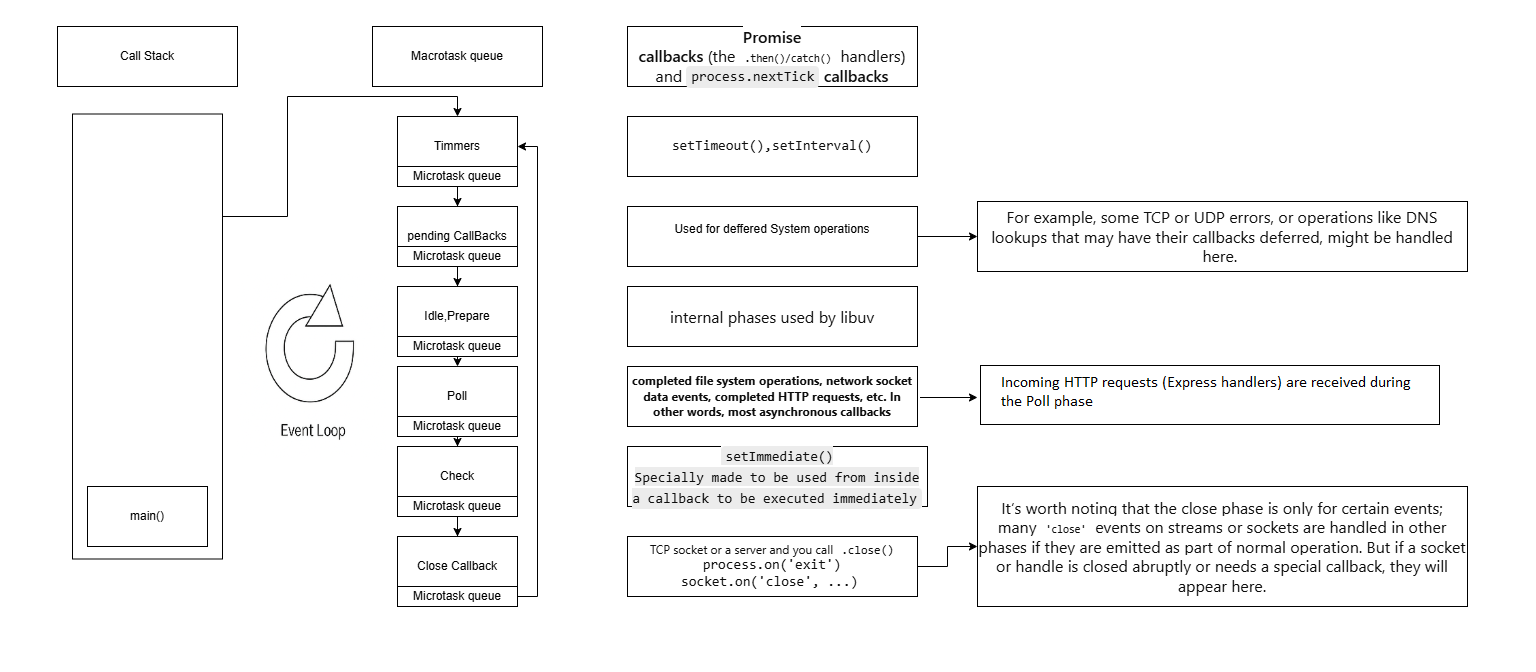

The diagram above was exported from draw.io. Its source (the exported page's mxGraphModel, read from the mxfile embedded in the PNG):
<mxGraphModel dx="4180" dy="1502" grid="1" gridSize="10" guides="1" tooltips="1" connect="1" arrows="1" fold="1" page="1" pageScale="1" pageWidth="850" pageHeight="1100" math="0" shadow="0">
  <root>
    <mxCell id="0" />
    <mxCell id="1" parent="0" />
    <mxCell id="C8Sb6ADSfgqcKveN5kZt-28" style="edgeStyle=orthogonalEdgeStyle;rounded=0;orthogonalLoop=1;jettySize=auto;html=1;entryX=0.5;entryY=0;entryDx=0;entryDy=0;" parent="1" source="C8Sb6ADSfgqcKveN5kZt-1" target="C8Sb6ADSfgqcKveN5kZt-2" edge="1">
      <mxGeometry relative="1" as="geometry">
        <Array as="points">
          <mxPoint x="200" y="410" />
          <mxPoint x="200" y="290" />
          <mxPoint x="370" y="290" />
        </Array>
      </mxGeometry>
    </mxCell>
    <mxCell id="C8Sb6ADSfgqcKveN5kZt-1" value="" style="rounded=0;whiteSpace=wrap;html=1;" parent="1" vertex="1">
      <mxGeometry x="-15" y="307.5" width="150" height="445" as="geometry" />
    </mxCell>
    <mxCell id="C8Sb6ADSfgqcKveN5kZt-2" value="Timmers" style="rounded=0;whiteSpace=wrap;html=1;" parent="1" vertex="1">
      <mxGeometry x="310" y="310" width="120" height="60" as="geometry" />
    </mxCell>
    <mxCell id="C8Sb6ADSfgqcKveN5kZt-3" value="pending CallBacks" style="rounded=0;whiteSpace=wrap;html=1;" parent="1" vertex="1">
      <mxGeometry x="310" y="400" width="120" height="60" as="geometry" />
    </mxCell>
    <mxCell id="C8Sb6ADSfgqcKveN5kZt-4" value="Idle,Prepare" style="rounded=0;whiteSpace=wrap;html=1;" parent="1" vertex="1">
      <mxGeometry x="310" y="480" width="120" height="60" as="geometry" />
    </mxCell>
    <mxCell id="C8Sb6ADSfgqcKveN5kZt-32" style="edgeStyle=orthogonalEdgeStyle;rounded=0;orthogonalLoop=1;jettySize=auto;html=1;entryX=0.5;entryY=0;entryDx=0;entryDy=0;" parent="1" source="C8Sb6ADSfgqcKveN5kZt-5" target="C8Sb6ADSfgqcKveN5kZt-6" edge="1">
      <mxGeometry relative="1" as="geometry" />
    </mxCell>
    <mxCell id="C8Sb6ADSfgqcKveN5kZt-5" value="Poll" style="rounded=0;whiteSpace=wrap;html=1;" parent="1" vertex="1">
      <mxGeometry x="310" y="560" width="120" height="60" as="geometry" />
    </mxCell>
    <mxCell id="C8Sb6ADSfgqcKveN5kZt-6" value="Check" style="rounded=0;whiteSpace=wrap;html=1;" parent="1" vertex="1">
      <mxGeometry x="310" y="640" width="120" height="60" as="geometry" />
    </mxCell>
    <mxCell id="C8Sb6ADSfgqcKveN5kZt-7" value="Close Callback" style="rounded=0;whiteSpace=wrap;html=1;" parent="1" vertex="1">
      <mxGeometry x="310" y="730" width="120" height="60" as="geometry" />
    </mxCell>
    <mxCell id="C8Sb6ADSfgqcKveN5kZt-8" value="Macrotask queue" style="rounded=0;whiteSpace=wrap;html=1;" parent="1" vertex="1">
      <mxGeometry x="285" y="220" width="170" height="60" as="geometry" />
    </mxCell>
    <mxCell id="C8Sb6ADSfgqcKveN5kZt-10" value="" style="verticalLabelPosition=bottom;verticalAlign=top;html=1;shape=mxgraph.basic.partConcEllipse;startAngle=0.25;endAngle=0.1;arcWidth=0.5;" parent="1" vertex="1">
      <mxGeometry x="150" y="490" width="100" height="100" as="geometry" />
    </mxCell>
    <mxCell id="C8Sb6ADSfgqcKveN5kZt-11" value="" style="shape=flexArrow;endArrow=classic;html=1;rounded=0;width=10.64516129032258;endSize=13.48709677419355;endWidth=47;" parent="1" edge="1">
      <mxGeometry width="50" height="50" relative="1" as="geometry">
        <mxPoint x="210" y="500" as="sourcePoint" />
        <mxPoint x="240" y="530" as="targetPoint" />
      </mxGeometry>
    </mxCell>
    <mxCell id="C8Sb6ADSfgqcKveN5kZt-29" style="edgeStyle=orthogonalEdgeStyle;rounded=0;orthogonalLoop=1;jettySize=auto;html=1;entryX=0.5;entryY=0;entryDx=0;entryDy=0;" parent="1" source="C8Sb6ADSfgqcKveN5kZt-12" target="C8Sb6ADSfgqcKveN5kZt-3" edge="1">
      <mxGeometry relative="1" as="geometry" />
    </mxCell>
    <mxCell id="C8Sb6ADSfgqcKveN5kZt-12" value="Microtask queue" style="rounded=0;whiteSpace=wrap;html=1;" parent="1" vertex="1">
      <mxGeometry x="310" y="360" width="120" height="20" as="geometry" />
    </mxCell>
    <mxCell id="C8Sb6ADSfgqcKveN5kZt-39" style="edgeStyle=orthogonalEdgeStyle;rounded=0;orthogonalLoop=1;jettySize=auto;html=1;entryX=0.5;entryY=0;entryDx=0;entryDy=0;" parent="1" source="C8Sb6ADSfgqcKveN5kZt-19" target="C8Sb6ADSfgqcKveN5kZt-4" edge="1">
      <mxGeometry relative="1" as="geometry" />
    </mxCell>
    <mxCell id="C8Sb6ADSfgqcKveN5kZt-19" value="Microtask queue" style="rounded=0;whiteSpace=wrap;html=1;" parent="1" vertex="1">
      <mxGeometry x="310" y="440" width="120" height="20" as="geometry" />
    </mxCell>
    <mxCell id="C8Sb6ADSfgqcKveN5kZt-31" style="edgeStyle=orthogonalEdgeStyle;rounded=0;orthogonalLoop=1;jettySize=auto;html=1;exitX=0.5;exitY=1;exitDx=0;exitDy=0;entryX=0.5;entryY=0;entryDx=0;entryDy=0;" parent="1" source="C8Sb6ADSfgqcKveN5kZt-20" target="C8Sb6ADSfgqcKveN5kZt-5" edge="1">
      <mxGeometry relative="1" as="geometry" />
    </mxCell>
    <mxCell id="C8Sb6ADSfgqcKveN5kZt-20" value="Microtask queue" style="rounded=0;whiteSpace=wrap;html=1;" parent="1" vertex="1">
      <mxGeometry x="310" y="530" width="120" height="20" as="geometry" />
    </mxCell>
    <mxCell id="C8Sb6ADSfgqcKveN5kZt-21" value="Microtask queue" style="rounded=0;whiteSpace=wrap;html=1;" parent="1" vertex="1">
      <mxGeometry x="310" y="610" width="120" height="20" as="geometry" />
    </mxCell>
    <mxCell id="C8Sb6ADSfgqcKveN5kZt-33" style="edgeStyle=orthogonalEdgeStyle;rounded=0;orthogonalLoop=1;jettySize=auto;html=1;entryX=0.5;entryY=0;entryDx=0;entryDy=0;" parent="1" source="C8Sb6ADSfgqcKveN5kZt-22" target="C8Sb6ADSfgqcKveN5kZt-7" edge="1">
      <mxGeometry relative="1" as="geometry" />
    </mxCell>
    <mxCell id="C8Sb6ADSfgqcKveN5kZt-22" value="Microtask queue" style="rounded=0;whiteSpace=wrap;html=1;" parent="1" vertex="1">
      <mxGeometry x="310" y="690" width="120" height="20" as="geometry" />
    </mxCell>
    <mxCell id="C8Sb6ADSfgqcKveN5kZt-34" style="edgeStyle=orthogonalEdgeStyle;rounded=0;orthogonalLoop=1;jettySize=auto;html=1;entryX=1;entryY=0.5;entryDx=0;entryDy=0;" parent="1" source="C8Sb6ADSfgqcKveN5kZt-23" target="C8Sb6ADSfgqcKveN5kZt-2" edge="1">
      <mxGeometry relative="1" as="geometry">
        <Array as="points">
          <mxPoint x="450" y="790" />
          <mxPoint x="450" y="340" />
        </Array>
      </mxGeometry>
    </mxCell>
    <mxCell id="C8Sb6ADSfgqcKveN5kZt-23" value="Microtask queue" style="rounded=0;whiteSpace=wrap;html=1;" parent="1" vertex="1">
      <mxGeometry x="310" y="780" width="120" height="20" as="geometry" />
    </mxCell>
    <mxCell id="C8Sb6ADSfgqcKveN5kZt-25" value="Event Loop" style="text;html=1;align=center;verticalAlign=middle;whiteSpace=wrap;rounded=0;" parent="1" vertex="1">
      <mxGeometry x="160" y="600" width="80" height="30" as="geometry" />
    </mxCell>
    <mxCell id="C8Sb6ADSfgqcKveN5kZt-26" value="main()" style="rounded=0;whiteSpace=wrap;html=1;" parent="1" vertex="1">
      <mxGeometry y="680" width="120" height="60" as="geometry" />
    </mxCell>
    <mxCell id="C8Sb6ADSfgqcKveN5kZt-27" value="Call Stack" style="rounded=0;whiteSpace=wrap;html=1;" parent="1" vertex="1">
      <mxGeometry x="-30" y="220" width="180" height="60" as="geometry" />
    </mxCell>
    <mxCell id="C8Sb6ADSfgqcKveN5kZt-42" value="&lt;span style=&quot;color: rgb(13, 13, 13); font-family: ui-monospace, SFMono-Regular, &amp;quot;SF Mono&amp;quot;, Menlo, Consolas, &amp;quot;Liberation Mono&amp;quot;, monospace; font-size: 14px; text-align: start;&quot;&gt;setTimeout(),&lt;/span&gt;&lt;span style=&quot;color: rgb(13, 13, 13); font-family: ui-monospace, SFMono-Regular, &amp;quot;SF Mono&amp;quot;, Menlo, Consolas, &amp;quot;Liberation Mono&amp;quot;, monospace; font-size: 14px; text-align: start;&quot;&gt;setInterval()&lt;/span&gt;" style="rounded=0;whiteSpace=wrap;html=1;" parent="1" vertex="1">
      <mxGeometry x="540" y="310" width="290" height="60" as="geometry" />
    </mxCell>
    <mxCell id="C8Sb6ADSfgqcKveN5kZt-57" style="edgeStyle=orthogonalEdgeStyle;rounded=0;orthogonalLoop=1;jettySize=auto;html=1;entryX=0;entryY=0.5;entryDx=0;entryDy=0;" parent="1" source="C8Sb6ADSfgqcKveN5kZt-43" target="C8Sb6ADSfgqcKveN5kZt-56" edge="1">
      <mxGeometry relative="1" as="geometry" />
    </mxCell>
    <mxCell id="C8Sb6ADSfgqcKveN5kZt-43" value="Used for deffered System operations&lt;div&gt;&lt;br/&gt;&lt;/div&gt;" style="rounded=0;whiteSpace=wrap;html=1;" parent="1" vertex="1">
      <mxGeometry x="540" y="400" width="290" height="60" as="geometry" />
    </mxCell>
    <mxCell id="C8Sb6ADSfgqcKveN5kZt-46" value="&lt;span style=&quot;color: rgb(13, 13, 13); font-family: ui-sans-serif, -apple-system, system-ui, &amp;quot;Segoe UI&amp;quot;, Helvetica, &amp;quot;Apple Color Emoji&amp;quot;, Arial, sans-serif, &amp;quot;Segoe UI Emoji&amp;quot;, &amp;quot;Segoe UI Symbol&amp;quot;; font-size: 16px; text-align: start; background-color: rgb(255, 255, 255);&quot;&gt;internal phases used by libuv&lt;/span&gt;" style="rounded=0;whiteSpace=wrap;html=1;" parent="1" vertex="1">
      <mxGeometry x="540" y="480" width="290" height="60" as="geometry" />
    </mxCell>
    <mxCell id="C8Sb6ADSfgqcKveN5kZt-47" value="&lt;span style=&quot;color: rgb(13, 13, 13); font-family: ui-sans-serif, -apple-system, system-ui, &amp;quot;Segoe UI&amp;quot;, Helvetica, &amp;quot;Apple Color Emoji&amp;quot;, Arial, sans-serif, &amp;quot;Segoe UI Emoji&amp;quot;, &amp;quot;Segoe UI Symbol&amp;quot;; text-align: start; background-color: rgb(255, 255, 255);&quot;&gt;&lt;font style=&quot;font-size: 12px;&quot;&gt;&lt;b&gt;completed file system operations, network socket data events, completed HTTP requests, etc. In other words, most asynchronous callbacks&lt;/b&gt;&lt;/font&gt;&lt;/span&gt;" style="rounded=0;whiteSpace=wrap;html=1;" parent="1" vertex="1">
      <mxGeometry x="540" y="560" width="290" height="60" as="geometry" />
    </mxCell>
    <mxCell id="C8Sb6ADSfgqcKveN5kZt-48" value="&lt;span style=&quot;border: 0px solid rgba(13, 13, 13, 0.05); box-sizing: border-box; margin: 0px; padding: 0px; font-weight: 600; color: rgb(13, 13, 13); font-family: ui-sans-serif, -apple-system, system-ui, &amp;quot;Segoe UI&amp;quot;, Helvetica, &amp;quot;Apple Color Emoji&amp;quot;, Arial, sans-serif, &amp;quot;Segoe UI Emoji&amp;quot;, &amp;quot;Segoe UI Symbol&amp;quot;; font-size: 16px; text-align: start; background-color: rgb(255, 255, 255);&quot; data-end=&quot;10909&quot; data-start=&quot;10889&quot;&gt;&lt;code style=&quot;border: 0px solid rgba(13, 13, 13, 0.05); box-sizing: border-box; margin: 0px; padding: 0.15rem 0.3rem; font-feature-settings: normal; font-size: 0.875em; font-variation-settings: normal; background-color: rgb(236, 236, 236); border-radius: 0.25rem; font-weight: 500; font-family: ui-monospace, SFMono-Regular, &amp;quot;SF Mono&amp;quot;, Menlo, Consolas, &amp;quot;Liberation Mono&amp;quot;, monospace !important;&quot; data-end=&quot;10907&quot; data-start=&quot;10891&quot;&gt;setImmediate()&lt;br&gt;Specially made to be used from inside a callback to be executed immediately&lt;/code&gt;&lt;/span&gt;" style="rounded=0;whiteSpace=wrap;html=1;" parent="1" vertex="1">
      <mxGeometry x="540" y="640" width="300" height="60" as="geometry" />
    </mxCell>
    <mxCell id="C8Sb6ADSfgqcKveN5kZt-55" style="edgeStyle=orthogonalEdgeStyle;rounded=0;orthogonalLoop=1;jettySize=auto;html=1;entryX=0;entryY=0.5;entryDx=0;entryDy=0;" parent="1" source="C8Sb6ADSfgqcKveN5kZt-49" target="C8Sb6ADSfgqcKveN5kZt-54" edge="1">
      <mxGeometry relative="1" as="geometry" />
    </mxCell>
    <mxCell id="C8Sb6ADSfgqcKveN5kZt-49" value="&lt;font style=&quot;font-size: 12px;&quot;&gt;&lt;span style=&quot;color: rgb(13, 13, 13); font-family: ui-sans-serif, -apple-system, system-ui, &amp;quot;Segoe UI&amp;quot;, Helvetica, &amp;quot;Apple Color Emoji&amp;quot;, Arial, sans-serif, &amp;quot;Segoe UI Emoji&amp;quot;, &amp;quot;Segoe UI Symbol&amp;quot;; text-align: start; background-color: rgb(255, 255, 255);&quot;&gt;TCP socket or a server and you call&amp;nbsp;&lt;/span&gt;&lt;code style=&quot;border: 0px solid rgba(13, 13, 13, 0.05); box-sizing: border-box; margin: 0px; padding: 0.15rem 0.3rem; font-feature-settings: normal; font-variation-settings: normal; border-radius: 0.25rem; color: rgb(13, 13, 13); text-align: start; font-family: ui-monospace, SFMono-Regular, &amp;quot;SF Mono&amp;quot;, Menlo, Consolas, &amp;quot;Liberation Mono&amp;quot;, monospace !important;&quot; data-end=&quot;13136&quot; data-start=&quot;13126&quot;&gt;.close()&lt;br&gt;&lt;span style=&quot;font-size: 14px;&quot;&gt;process.on('exit')&lt;br&gt;&lt;/span&gt;&lt;span style=&quot;font-size: 14px;&quot;&gt;socket.on('close', ...)&lt;/span&gt;&lt;span style=&quot;font-size: 14px;&quot;&gt;&lt;/span&gt;&lt;/code&gt;&lt;/font&gt;" style="rounded=0;whiteSpace=wrap;html=1;" parent="1" vertex="1">
      <mxGeometry x="540" y="730" width="290" height="60" as="geometry" />
    </mxCell>
    <mxCell id="C8Sb6ADSfgqcKveN5kZt-54" value="&lt;span style=&quot;color: rgb(13, 13, 13); font-family: ui-sans-serif, -apple-system, system-ui, &amp;quot;Segoe UI&amp;quot;, Helvetica, &amp;quot;Apple Color Emoji&amp;quot;, Arial, sans-serif, &amp;quot;Segoe UI Emoji&amp;quot;, &amp;quot;Segoe UI Symbol&amp;quot;; font-size: 16px; text-align: start; background-color: rgb(255, 255, 255);&quot;&gt;It’s worth noting that the close phase is only for certain events; many&amp;nbsp;&lt;/span&gt;&lt;code style=&quot;border: 0px solid rgba(13, 13, 13, 0.05); box-sizing: border-box; margin: 0px; padding: 0.15rem 0.3rem; font-feature-settings: normal; font-size: 0.875em; font-variation-settings: normal; border-radius: 0.25rem; color: rgb(13, 13, 13); text-align: start; font-family: ui-monospace, SFMono-Regular, &amp;quot;SF Mono&amp;quot;, Menlo, Consolas, &amp;quot;Liberation Mono&amp;quot;, monospace !important;&quot; data-end=&quot;13950&quot; data-start=&quot;13941&quot;&gt;'close'&lt;/code&gt;&lt;span style=&quot;color: rgb(13, 13, 13); font-family: ui-sans-serif, -apple-system, system-ui, &amp;quot;Segoe UI&amp;quot;, Helvetica, &amp;quot;Apple Color Emoji&amp;quot;, Arial, sans-serif, &amp;quot;Segoe UI Emoji&amp;quot;, &amp;quot;Segoe UI Symbol&amp;quot;; font-size: 16px; text-align: start; background-color: rgb(255, 255, 255);&quot;&gt;&amp;nbsp;events on streams or sockets are handled in other phases if they are emitted as part of normal operation. But if a socket or handle is closed abruptly or needs a special callback, they will appear here.&lt;/span&gt;" style="rounded=0;whiteSpace=wrap;html=1;" parent="1" vertex="1">
      <mxGeometry x="890" y="680" width="490" height="120" as="geometry" />
    </mxCell>
    <mxCell id="C8Sb6ADSfgqcKveN5kZt-56" value="&lt;span style=&quot;color: rgb(13, 13, 13); font-family: ui-sans-serif, -apple-system, system-ui, &amp;quot;Segoe UI&amp;quot;, Helvetica, &amp;quot;Apple Color Emoji&amp;quot;, Arial, sans-serif, &amp;quot;Segoe UI Emoji&amp;quot;, &amp;quot;Segoe UI Symbol&amp;quot;; font-size: 16px; text-align: start; background-color: rgb(255, 255, 255);&quot;&gt;For example, some TCP or UDP errors, or operations like DNS lookups that may have their callbacks deferred, might be handled here.&amp;nbsp;&lt;/span&gt;" style="rounded=0;whiteSpace=wrap;html=1;" parent="1" vertex="1">
      <mxGeometry x="890" y="395" width="490" height="70" as="geometry" />
    </mxCell>
    <mxCell id="C8Sb6ADSfgqcKveN5kZt-58" value="&lt;span style=&quot;border: 0px solid rgba(13, 13, 13, 0.05); box-sizing: border-box; margin: 0px; padding: 0px; font-weight: 600; color: rgb(13, 13, 13); font-family: ui-sans-serif, -apple-system, system-ui, &amp;quot;Segoe UI&amp;quot;, Helvetica, &amp;quot;Apple Color Emoji&amp;quot;, Arial, sans-serif, &amp;quot;Segoe UI Emoji&amp;quot;, &amp;quot;Segoe UI Symbol&amp;quot;; font-size: 16px; text-align: left; background-color: rgb(255, 255, 255);&quot; data-end=&quot;16409&quot; data-start=&quot;16388&quot;&gt;Promise callbacks&lt;/span&gt;&lt;span style=&quot;color: rgb(13, 13, 13); font-family: ui-sans-serif, -apple-system, system-ui, &amp;quot;Segoe UI&amp;quot;, Helvetica, &amp;quot;Apple Color Emoji&amp;quot;, Arial, sans-serif, &amp;quot;Segoe UI Emoji&amp;quot;, &amp;quot;Segoe UI Symbol&amp;quot;; font-size: 16px; text-align: left; background-color: rgb(255, 255, 255);&quot;&gt;&amp;nbsp;(the&amp;nbsp;&lt;/span&gt;&lt;code style=&quot;border: 0px solid rgba(13, 13, 13, 0.05); box-sizing: border-box; margin: 0px; padding: 0.15rem 0.3rem; font-feature-settings: normal; font-size: 0.875em; font-variation-settings: normal; border-radius: 0.25rem; color: rgb(13, 13, 13); text-align: left; font-family: ui-monospace, SFMono-Regular, &amp;quot;SF Mono&amp;quot;, Menlo, Consolas, &amp;quot;Liberation Mono&amp;quot;, monospace !important;&quot; data-end=&quot;16432&quot; data-start=&quot;16415&quot;&gt;.then()/catch()&lt;/code&gt;&lt;span style=&quot;color: rgb(13, 13, 13); font-family: ui-sans-serif, -apple-system, system-ui, &amp;quot;Segoe UI&amp;quot;, Helvetica, &amp;quot;Apple Color Emoji&amp;quot;, Arial, sans-serif, &amp;quot;Segoe UI Emoji&amp;quot;, &amp;quot;Segoe UI Symbol&amp;quot;; font-size: 16px; text-align: left; background-color: rgb(255, 255, 255);&quot;&gt;&amp;nbsp;handlers) and&amp;nbsp;&lt;/span&gt;&lt;span style=&quot;border: 0px solid rgba(13, 13, 13, 0.05); box-sizing: border-box; margin: 0px; padding: 0px; font-weight: 600; color: rgb(13, 13, 13); font-family: ui-sans-serif, -apple-system, system-ui, &amp;quot;Segoe UI&amp;quot;, Helvetica, &amp;quot;Apple Color Emoji&amp;quot;, Arial, sans-serif, &amp;quot;Segoe UI Emoji&amp;quot;, &amp;quot;Segoe UI Symbol&amp;quot;; font-size: 16px; text-align: left; background-color: rgb(255, 255, 255);&quot; data-end=&quot;16479&quot; data-start=&quot;16447&quot;&gt;&lt;code style=&quot;border: 0px solid rgba(13, 13, 13, 0.05); box-sizing: border-box; margin: 0px; padding: 0.15rem 0.3rem; font-feature-settings: normal; font-size: 0.875em; font-variation-settings: normal; background-color: rgb(236, 236, 236); border-radius: 0.25rem; font-weight: 500; font-family: ui-monospace, SFMono-Regular, &amp;quot;SF Mono&amp;quot;, Menlo, Consolas, &amp;quot;Liberation Mono&amp;quot;, monospace !important;&quot; data-end=&quot;16467&quot; data-start=&quot;16449&quot;&gt;process.nextTick&lt;/code&gt;&amp;nbsp;callbacks&lt;/span&gt;" style="rounded=0;whiteSpace=wrap;html=1;" parent="1" vertex="1">
      <mxGeometry x="540" y="220" width="290" height="60" as="geometry" />
    </mxCell>
  </root>
</mxGraphModel>